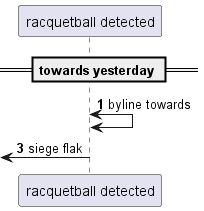

The diagram above was rendered by PlantUML. Its source (embedded in the PNG):
@startuml
participant "racquetball detected" as 0
== towards yesterday ==
autonumber 1 2
0 <-> 0: byline towards
 [<- 0: siege flak
autonumber stop
@enduml